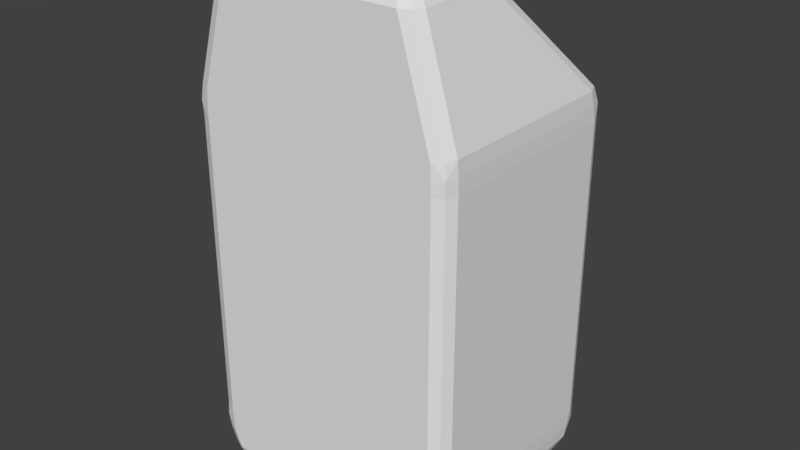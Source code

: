 # Source: dummy_van.blend  (saved by Blender 2.78.0; exported with 4.5.12 LTS)
import bpy
from mathutils import Matrix  # noqa: F401  (used for matrix-valued properties, if any)

bpy.ops.wm.read_factory_settings(use_empty=True)
scene = bpy.context.scene
scene.name = 'Scene'

# ---- collections
col_collection_1 = bpy.data.collections.new('Collection 1'); scene.collection.children.link(col_collection_1)

# ---- world
world_world = bpy.data.worlds.new('World'); scene.world = world_world
world_world.color = (0.05088, 0.05088, 0.05088)
world_world.use_sun_shadow = False
world_world.sun_shadow_jitter_overblur = 0.0
world_world.cycles.sampling_method = 'MANUAL'

# ---- meshes
me_cube_001 = bpy.data.meshes.new('Cube.001')
me_cube_001.from_pydata([(2.611, 1.303e-07, 8.609), (3.04, 0.4269, 8.61), (2.573, 0.4269, 9.036), (2.914, 0.125, 8.61), (2.836, 0.1804, 8.856), (2.887, 0.4269, 8.911), (2.584, 0.125, 8.91), (3.04, 2.704, 8.61), (2.609, 3.15, 8.636), (2.573, 2.573, 9.036), (2.913, 3.015, 8.623), (2.836, 2.879, 8.861), (2.583, 2.923, 8.924), (2.887, 2.607, 8.906), (-2.611, -1.417e-07, 8.609), (-2.573, 0.4269, 9.036), (-3.04, 0.4269, 8.61), (-2.584, 0.125, 8.91), (-2.836, 0.1804, 8.856), (-2.887, 0.4269, 8.911), (-2.914, 0.125, 8.61), (-2.609, 3.15, 8.636), (-3.04, 2.704, 8.61), (-2.573, 2.573, 9.036), (-2.913, 3.015, 8.623), (-2.836, 2.879, 8.861), (-2.887, 2.607, 8.906), (-2.583, 2.923, 8.924), (3.314, 1.803e-07, -5.596), (3.273, 0.4269, -6.023), (3.742, 0.4269, -5.598), (3.285, 0.125, -5.898), (3.537, 0.1804, -5.843), (3.588, 0.4269, -5.899), (3.616, 0.125, -5.597), (3.312, 5.861, -5.618), (3.742, 5.418, -5.598), (3.273, 5.076, -6.023), (3.615, 5.728, -5.608), (3.537, 5.376, -5.848), (3.588, 5.107, -5.895), (3.284, 5.42, -5.909), (-3.742, 0.4269, -5.598), (-3.273, 0.4269, -6.023), (-3.314, -1.094e-07, -5.596), (-3.588, 0.4269, -5.899), (-3.537, 0.1804, -5.843), (-3.285, 0.125, -5.898), (-3.616, 0.125, -5.597), (-3.312, 5.861, -5.618), (-3.273, 5.076, -6.023), (-3.742, 5.418, -5.598), (-3.284, 5.42, -5.909), (-3.537, 5.376, -5.848), (-3.588, 5.107, -5.895), (-3.615, 5.728, -5.608), (-3.958, 0.4269, -5.116), (-3.528, -1.917e-07, -5.118), (-3.573, -1.937e-07, -4.264), (-4.0, 0.4269, -4.264), (-3.831, 0.125, -5.126), (-3.888, 0.1013, -4.691), (-3.56, -1.931e-07, -4.682), (-3.875, 0.125, -4.264), (-3.988, 0.4269, -4.691), (-3.96, 0.4269, 5.463), (-4.0, 0.4269, 4.612), (-3.573, -1.035e-07, 4.612), (-3.531, -1.017e-07, 5.465), (-3.988, 0.4269, 5.038), (-3.889, 0.1013, 5.038), (-3.875, 0.125, 4.612), (-3.561, -1.03e-07, 5.03), (-3.834, 0.125, 5.473), (-3.96, 5.887, 5.463), (-3.534, 6.353, 5.438), (-3.573, 6.503, 4.612), (-4.0, 6.076, 4.612), (-3.832, 6.2, 5.489), (-3.888, 6.355, 5.04), (-3.554, 6.459, 5.03), (-3.875, 6.378, 4.612), (-3.988, 5.982, 5.038), (-3.958, 5.911, -5.116), (-4.0, 6.076, -4.264), (-3.573, 6.503, -4.264), (-3.531, 6.368, -5.096), (-3.988, 5.993, -4.691), (-3.887, 6.361, -4.693), (-3.875, 6.378, -4.264), (-3.552, 6.463, -4.685), (-3.829, 6.221, -5.142), (3.96, 0.4269, 5.463), (3.531, 2.07e-07, 5.465), (3.573, 2.089e-07, 4.612), (4.0, 0.4269, 4.612), (3.834, 0.125, 5.473), (3.889, 0.1013, 5.038), (3.561, 2.083e-07, 5.03), (3.875, 0.125, 4.612), (3.988, 0.4269, 5.038), (3.958, 0.4269, -5.116), (4.0, 0.4269, -4.264), (3.573, 1.187e-07, -4.264), (3.528, 1.167e-07, -5.118), (3.988, 0.4269, -4.691), (3.888, 0.1013, -4.691), (3.875, 0.125, -4.264), (3.56, 1.181e-07, -4.682), (3.831, 0.125, -5.126), (3.958, 5.911, -5.116), (3.531, 6.368, -5.096), (3.573, 6.503, -4.264), (4.0, 6.076, -4.264), (3.829, 6.221, -5.142), (3.887, 6.361, -4.693), (3.552, 6.463, -4.685), (3.875, 6.378, -4.264), (3.988, 5.993, -4.691), (3.96, 5.887, 5.463), (4.0, 6.076, 4.612), (3.573, 6.503, 4.612), (3.534, 6.353, 5.438), (3.988, 5.982, 5.038), (3.888, 6.355, 5.04), (3.875, 6.378, 4.612), (3.554, 6.459, 5.03), (3.832, 6.2, 5.489)], [], [(92, 119, 7, 1), (66, 77, 84, 59), (30, 36, 110, 101), (75, 21, 8, 122), (49, 86, 111, 35), (16, 22, 74, 65), (56, 83, 51, 42), (102, 113, 120, 95), (2, 9, 23, 15), (85, 76, 121, 112), (57, 44, 28, 104), (43, 50, 37, 29), (67, 58, 103, 94), (0, 3, 4, 6), (1, 5, 4, 3), (2, 6, 4, 5), (7, 10, 11, 13), (8, 12, 11, 10), (9, 13, 11, 12), (14, 17, 18, 20), (15, 19, 18, 17), (16, 20, 18, 19), (21, 24, 25, 27), (22, 26, 25, 24), (23, 27, 25, 26), (28, 31, 32, 34), (29, 33, 32, 31), (30, 34, 32, 33), (35, 38, 39, 41), (36, 40, 39, 38), (37, 41, 39, 40), (42, 45, 46, 48), (43, 47, 46, 45), (44, 48, 46, 47), (49, 52, 53, 55), (50, 54, 53, 52), (51, 55, 53, 54), (56, 60, 61, 64), (57, 62, 61, 60), (58, 63, 61, 62), (59, 64, 61, 63), (65, 69, 70, 73), (66, 71, 70, 69), (67, 72, 70, 71), (68, 73, 70, 72), (74, 78, 79, 82), (75, 80, 79, 78), (76, 81, 79, 80), (77, 82, 79, 81), (83, 87, 88, 91), (84, 89, 88, 87), (85, 90, 88, 89), (86, 91, 88, 90), (92, 96, 97, 100), (93, 98, 97, 96), (94, 99, 97, 98), (95, 100, 97, 99), (101, 105, 106, 109), (102, 107, 106, 105), (103, 108, 106, 107), (104, 109, 106, 108), (110, 114, 115, 118), (111, 116, 115, 114), (112, 117, 115, 116), (113, 118, 115, 117), (119, 123, 124, 127), (120, 125, 124, 123), (121, 126, 124, 125), (122, 127, 124, 126), (14, 0, 6, 17), (17, 6, 2, 15), (1, 7, 13, 5), (5, 13, 9, 2), (8, 21, 27, 12), (12, 27, 23, 9), (22, 16, 19, 26), (26, 19, 15, 23), (68, 14, 20, 73), (73, 20, 16, 65), (86, 49, 55, 91), (91, 55, 51, 83), (50, 43, 45, 54), (54, 45, 42, 51), (28, 44, 47, 31), (31, 47, 43, 29), (49, 35, 41, 52), (52, 41, 37, 50), (36, 30, 33, 40), (40, 33, 29, 37), (104, 28, 34, 109), (109, 34, 30, 101), (122, 8, 10, 127), (127, 10, 7, 119), (44, 57, 60, 48), (48, 60, 56, 42), (58, 67, 71, 63), (63, 71, 66, 59), (21, 75, 78, 24), (24, 78, 74, 22), (76, 85, 89, 81), (81, 89, 84, 77), (0, 93, 96, 3), (3, 96, 92, 1), (94, 103, 107, 99), (99, 107, 102, 95), (35, 111, 114, 38), (38, 114, 110, 36), (112, 121, 125, 117), (117, 125, 120, 113), (85, 112, 116, 90), (90, 116, 111, 86), (75, 122, 126, 80), (80, 126, 121, 76), (67, 94, 98, 72), (72, 98, 93, 68), (57, 104, 108, 62), (62, 108, 103, 58), (113, 102, 105, 118), (118, 105, 101, 110), (119, 92, 100, 123), (123, 100, 95, 120), (77, 66, 69, 82), (82, 69, 65, 74), (83, 56, 64, 87), (87, 64, 59, 84), (14, 68, 93, 0)])
me_cube_001.use_remesh_preserve_volume = False
me_cube_001.use_remesh_preserve_attributes = False
me_cube_001.use_mirror_vertex_groups = False
me_cube_001.update()

# ---- objects
ob_car_1 = bpy.data.objects.new('car 1', me_cube_001)

# ---- transforms, parenting, visibility, modifiers, constraints
ob_car_1.location = (0.0, 0.0, 0.0)
ob_car_1.lineart.crease_threshold = 0.0

# ---- collection membership
col_collection_1.objects.link(ob_car_1)

# ---- scene / render settings (as saved in the file)
scene.frame_start = 1; scene.frame_end = 250; scene.frame_set(1)
scene.render.engine = 'BLENDER_EEVEE_NEXT'
scene.render.resolution_percentage = 50
scene.render.dither_intensity = 0.0
scene.cycles.use_denoising = False
scene.cycles.samples = 128
scene.cycles.sampling_pattern = 'TABULATED_SOBOL'
scene.cycles.light_sampling_threshold = 0.0
scene.cycles.use_adaptive_sampling = False
scene.cycles.use_light_tree = False
scene.cycles.blur_glossy = 0.0
scene.cycles.sample_clamp_indirect = 0.0
scene.view_settings.view_transform = 'Standard'
bpy.context.view_layer.update()

# ---- added for rendering (the .blend has no active camera and no usable light): camera, sun
cam_auto = bpy.data.cameras.new('AutoCamera')
cam_auto.lens = 50.0
cam_auto.sensor_width = 36.0
cam_auto.clip_end = 1000.0
ob_auto_camera = bpy.data.objects.new('AutoCamera', cam_auto)
scene.collection.objects.link(ob_auto_camera)
ob_auto_camera.location = (16.8849, -17.0106, 15.0142)
ob_auto_camera.rotation_euler = (1.09748, -7.21219e-08, 0.694738)
scene.camera = ob_auto_camera
light_auto_sun = bpy.data.lights.new('AutoSun', 'SUN')
light_auto_sun.energy = 3.0
light_auto_sun.angle = 0.0523599
ob_auto_sun = bpy.data.objects.new('AutoSun', light_auto_sun)
scene.collection.objects.link(ob_auto_sun)
ob_auto_sun.rotation_euler = (0.872665, 0.174533, 0.523599)
bpy.context.view_layer.update()
